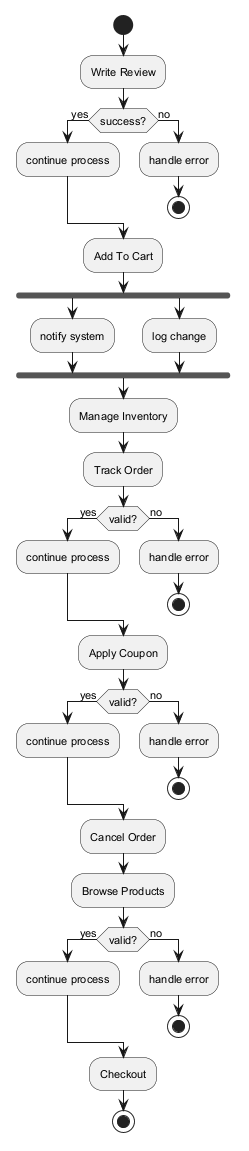

The diagram above was rendered by PlantUML. Its source (embedded in the PNG):
@startuml
skinparam backgroundColor #FFFFFF
skinparam classBackgroundColor #E8F4FA
skinparam classBorderColor #2C7DA0
skinparam defaultFontSize 11
start
:Write Review;
if (success?) then (yes)
:continue process;
else (no)
:handle error;
stop
endif
:Add To Cart;
fork
:notify system;
fork again
:log change;
end fork
:Manage Inventory;
:Track Order;
if (valid?) then (yes)
:continue process;
else (no)
:handle error;
stop
endif
:Apply Coupon;
if (valid?) then (yes)
:continue process;
else (no)
:handle error;
stop
endif
:Cancel Order;
:Browse Products;
if (valid?) then (yes)
:continue process;
else (no)
:handle error;
stop
endif
:Checkout;
stop
@enduml